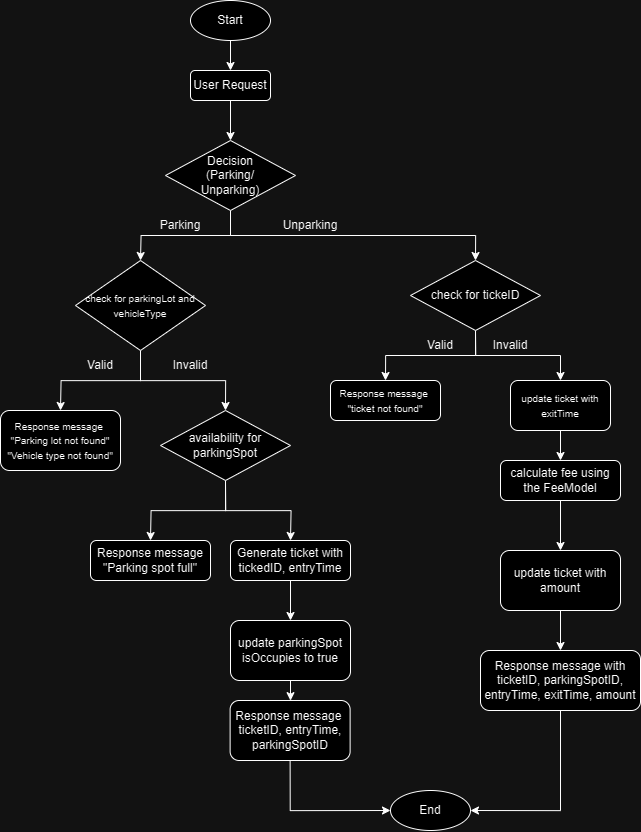

The diagram above was exported from draw.io. Its source (the exported page's mxGraphModel, read from the mxfile embedded in the PNG):
<mxGraphModel dx="3196" dy="1443" grid="1" gridSize="10" guides="1" tooltips="1" connect="1" arrows="1" fold="1" page="1" pageScale="1" pageWidth="827" pageHeight="1169" math="0" shadow="0">
  <root>
    <mxCell id="0" />
    <mxCell id="1" parent="0" />
    <mxCell id="lvJJCUQcUWFTj_RvCZRL-4" style="edgeStyle=orthogonalEdgeStyle;rounded=0;orthogonalLoop=1;jettySize=auto;html=1;exitX=0.5;exitY=1;exitDx=0;exitDy=0;" edge="1" parent="1" source="lvJJCUQcUWFTj_RvCZRL-1" target="lvJJCUQcUWFTj_RvCZRL-2">
      <mxGeometry relative="1" as="geometry" />
    </mxCell>
    <mxCell id="lvJJCUQcUWFTj_RvCZRL-1" value="Start" style="ellipse;whiteSpace=wrap;html=1;" vertex="1" parent="1">
      <mxGeometry x="30" y="20" width="80" height="40" as="geometry" />
    </mxCell>
    <mxCell id="lvJJCUQcUWFTj_RvCZRL-5" style="edgeStyle=orthogonalEdgeStyle;rounded=0;orthogonalLoop=1;jettySize=auto;html=1;exitX=0.5;exitY=1;exitDx=0;exitDy=0;entryX=0.5;entryY=0;entryDx=0;entryDy=0;" edge="1" parent="1" source="lvJJCUQcUWFTj_RvCZRL-2" target="lvJJCUQcUWFTj_RvCZRL-3">
      <mxGeometry relative="1" as="geometry" />
    </mxCell>
    <mxCell id="lvJJCUQcUWFTj_RvCZRL-2" value="User Request" style="rounded=1;whiteSpace=wrap;html=1;" vertex="1" parent="1">
      <mxGeometry x="30" y="90" width="80" height="30" as="geometry" />
    </mxCell>
    <mxCell id="lvJJCUQcUWFTj_RvCZRL-7" style="edgeStyle=orthogonalEdgeStyle;rounded=0;orthogonalLoop=1;jettySize=auto;html=1;exitX=0.5;exitY=1;exitDx=0;exitDy=0;" edge="1" parent="1" source="lvJJCUQcUWFTj_RvCZRL-3">
      <mxGeometry relative="1" as="geometry">
        <mxPoint x="-20" y="280" as="targetPoint" />
      </mxGeometry>
    </mxCell>
    <mxCell id="lvJJCUQcUWFTj_RvCZRL-29" style="edgeStyle=orthogonalEdgeStyle;rounded=0;orthogonalLoop=1;jettySize=auto;html=1;exitX=0.5;exitY=1;exitDx=0;exitDy=0;entryX=0.5;entryY=0;entryDx=0;entryDy=0;" edge="1" parent="1" source="lvJJCUQcUWFTj_RvCZRL-3" target="lvJJCUQcUWFTj_RvCZRL-32">
      <mxGeometry relative="1" as="geometry">
        <mxPoint x="310" y="280" as="targetPoint" />
      </mxGeometry>
    </mxCell>
    <mxCell id="lvJJCUQcUWFTj_RvCZRL-3" value="Decision&lt;br&gt;(Parking/&lt;br&gt;Unparking)" style="rhombus;whiteSpace=wrap;html=1;" vertex="1" parent="1">
      <mxGeometry x="5" y="160" width="130" height="70" as="geometry" />
    </mxCell>
    <mxCell id="lvJJCUQcUWFTj_RvCZRL-13" value="" style="edgeStyle=orthogonalEdgeStyle;rounded=0;orthogonalLoop=1;jettySize=auto;html=1;exitX=0.5;exitY=1;exitDx=0;exitDy=0;" edge="1" parent="1" target="lvJJCUQcUWFTj_RvCZRL-12">
      <mxGeometry relative="1" as="geometry">
        <mxPoint x="-20" y="410" as="targetPoint" />
        <mxPoint x="-20" y="320" as="sourcePoint" />
      </mxGeometry>
    </mxCell>
    <mxCell id="lvJJCUQcUWFTj_RvCZRL-14" style="edgeStyle=orthogonalEdgeStyle;rounded=0;orthogonalLoop=1;jettySize=auto;html=1;exitX=0.5;exitY=1;exitDx=0;exitDy=0;" edge="1" parent="1" source="lvJJCUQcUWFTj_RvCZRL-12">
      <mxGeometry relative="1" as="geometry">
        <mxPoint x="-100" y="430" as="targetPoint" />
      </mxGeometry>
    </mxCell>
    <mxCell id="lvJJCUQcUWFTj_RvCZRL-20" style="edgeStyle=orthogonalEdgeStyle;rounded=0;orthogonalLoop=1;jettySize=auto;html=1;exitX=0.5;exitY=1;exitDx=0;exitDy=0;entryX=0.5;entryY=0;entryDx=0;entryDy=0;" edge="1" parent="1" source="lvJJCUQcUWFTj_RvCZRL-12" target="lvJJCUQcUWFTj_RvCZRL-17">
      <mxGeometry relative="1" as="geometry" />
    </mxCell>
    <mxCell id="lvJJCUQcUWFTj_RvCZRL-12" value="&lt;font style=&quot;font-size: 10px;&quot;&gt;check for parkingLot and vehicleType&lt;/font&gt;" style="rhombus;whiteSpace=wrap;html=1;" vertex="1" parent="1">
      <mxGeometry x="-85" y="280" width="130" height="90" as="geometry" />
    </mxCell>
    <mxCell id="lvJJCUQcUWFTj_RvCZRL-16" value="&lt;font style=&quot;font-size: 10px;&quot;&gt;Response message&amp;nbsp;&lt;br&gt;&quot;Parking lot not found&quot;&lt;br&gt;&quot;Vehicle type not found&quot;&lt;/font&gt;" style="rounded=1;whiteSpace=wrap;html=1;" vertex="1" parent="1">
      <mxGeometry x="-160" y="430" width="120" height="60" as="geometry" />
    </mxCell>
    <mxCell id="lvJJCUQcUWFTj_RvCZRL-21" style="edgeStyle=orthogonalEdgeStyle;rounded=0;orthogonalLoop=1;jettySize=auto;html=1;exitX=0.5;exitY=1;exitDx=0;exitDy=0;" edge="1" parent="1" source="lvJJCUQcUWFTj_RvCZRL-17">
      <mxGeometry relative="1" as="geometry">
        <mxPoint x="-10" y="560" as="targetPoint" />
      </mxGeometry>
    </mxCell>
    <mxCell id="lvJJCUQcUWFTj_RvCZRL-22" style="edgeStyle=orthogonalEdgeStyle;rounded=0;orthogonalLoop=1;jettySize=auto;html=1;exitX=0.5;exitY=1;exitDx=0;exitDy=0;" edge="1" parent="1" source="lvJJCUQcUWFTj_RvCZRL-17">
      <mxGeometry relative="1" as="geometry">
        <mxPoint x="130" y="560" as="targetPoint" />
      </mxGeometry>
    </mxCell>
    <mxCell id="lvJJCUQcUWFTj_RvCZRL-17" value="availability for parkingSpot" style="rhombus;whiteSpace=wrap;html=1;" vertex="1" parent="1">
      <mxGeometry y="430" width="130" height="70" as="geometry" />
    </mxCell>
    <mxCell id="lvJJCUQcUWFTj_RvCZRL-23" value="Response message&lt;br&gt;&quot;Parking spot full&quot;" style="rounded=1;whiteSpace=wrap;html=1;" vertex="1" parent="1">
      <mxGeometry x="-70" y="560" width="120" height="40" as="geometry" />
    </mxCell>
    <mxCell id="lvJJCUQcUWFTj_RvCZRL-25" style="edgeStyle=orthogonalEdgeStyle;rounded=0;orthogonalLoop=1;jettySize=auto;html=1;" edge="1" parent="1" source="lvJJCUQcUWFTj_RvCZRL-24" target="lvJJCUQcUWFTj_RvCZRL-26">
      <mxGeometry relative="1" as="geometry">
        <mxPoint x="130" y="670" as="targetPoint" />
      </mxGeometry>
    </mxCell>
    <mxCell id="lvJJCUQcUWFTj_RvCZRL-24" value="Generate ticket with tickedID, entryTime" style="rounded=1;whiteSpace=wrap;html=1;" vertex="1" parent="1">
      <mxGeometry x="70" y="560" width="120" height="40" as="geometry" />
    </mxCell>
    <mxCell id="lvJJCUQcUWFTj_RvCZRL-27" style="edgeStyle=orthogonalEdgeStyle;rounded=0;orthogonalLoop=1;jettySize=auto;html=1;exitX=0.5;exitY=1;exitDx=0;exitDy=0;" edge="1" parent="1" source="lvJJCUQcUWFTj_RvCZRL-26" target="lvJJCUQcUWFTj_RvCZRL-28">
      <mxGeometry relative="1" as="geometry">
        <mxPoint x="129.61538461538453" y="750" as="targetPoint" />
      </mxGeometry>
    </mxCell>
    <mxCell id="lvJJCUQcUWFTj_RvCZRL-26" value="update parkingSpot isOccupies to true" style="rounded=1;whiteSpace=wrap;html=1;" vertex="1" parent="1">
      <mxGeometry x="70" y="640" width="120" height="60" as="geometry" />
    </mxCell>
    <mxCell id="lvJJCUQcUWFTj_RvCZRL-52" style="edgeStyle=orthogonalEdgeStyle;rounded=0;orthogonalLoop=1;jettySize=auto;html=1;exitX=0.5;exitY=1;exitDx=0;exitDy=0;entryX=0;entryY=0.5;entryDx=0;entryDy=0;" edge="1" parent="1" source="lvJJCUQcUWFTj_RvCZRL-28" target="lvJJCUQcUWFTj_RvCZRL-51">
      <mxGeometry relative="1" as="geometry" />
    </mxCell>
    <mxCell id="lvJJCUQcUWFTj_RvCZRL-28" value="Response message&amp;nbsp;&lt;br&gt;ticketID, entryTime, parkingSpotID" style="rounded=1;whiteSpace=wrap;html=1;" vertex="1" parent="1">
      <mxGeometry x="69.61538461538453" y="720" width="120" height="60" as="geometry" />
    </mxCell>
    <mxCell id="lvJJCUQcUWFTj_RvCZRL-30" value="Parking" style="text;html=1;align=center;verticalAlign=middle;whiteSpace=wrap;rounded=0;" vertex="1" parent="1">
      <mxGeometry x="-10" y="230" width="60" height="30" as="geometry" />
    </mxCell>
    <mxCell id="lvJJCUQcUWFTj_RvCZRL-31" value="Unparking" style="text;html=1;align=center;verticalAlign=middle;whiteSpace=wrap;rounded=0;" vertex="1" parent="1">
      <mxGeometry x="120" y="230" width="60" height="30" as="geometry" />
    </mxCell>
    <mxCell id="lvJJCUQcUWFTj_RvCZRL-33" style="edgeStyle=orthogonalEdgeStyle;rounded=0;orthogonalLoop=1;jettySize=auto;html=1;exitX=0.5;exitY=1;exitDx=0;exitDy=0;entryX=0.5;entryY=0;entryDx=0;entryDy=0;" edge="1" parent="1" source="lvJJCUQcUWFTj_RvCZRL-32" target="lvJJCUQcUWFTj_RvCZRL-41">
      <mxGeometry relative="1" as="geometry">
        <mxPoint x="230" y="400" as="targetPoint" />
      </mxGeometry>
    </mxCell>
    <mxCell id="lvJJCUQcUWFTj_RvCZRL-34" style="edgeStyle=orthogonalEdgeStyle;rounded=0;orthogonalLoop=1;jettySize=auto;html=1;exitX=0.5;exitY=1;exitDx=0;exitDy=0;entryX=0.5;entryY=0;entryDx=0;entryDy=0;" edge="1" parent="1" source="lvJJCUQcUWFTj_RvCZRL-32" target="lvJJCUQcUWFTj_RvCZRL-42">
      <mxGeometry relative="1" as="geometry">
        <mxPoint x="400" y="400" as="targetPoint" />
      </mxGeometry>
    </mxCell>
    <mxCell id="lvJJCUQcUWFTj_RvCZRL-32" value="&lt;font style=&quot;font-size: 12px;&quot;&gt;check for tickeID&lt;/font&gt;" style="rhombus;whiteSpace=wrap;html=1;" vertex="1" parent="1">
      <mxGeometry x="250" y="280" width="130" height="70" as="geometry" />
    </mxCell>
    <mxCell id="lvJJCUQcUWFTj_RvCZRL-35" value="Valid" style="text;html=1;align=center;verticalAlign=middle;whiteSpace=wrap;rounded=0;" vertex="1" parent="1">
      <mxGeometry x="-90" y="370" width="60" height="30" as="geometry" />
    </mxCell>
    <mxCell id="lvJJCUQcUWFTj_RvCZRL-36" value="Invalid" style="text;html=1;align=center;verticalAlign=middle;whiteSpace=wrap;rounded=0;" vertex="1" parent="1">
      <mxGeometry y="370" width="60" height="30" as="geometry" />
    </mxCell>
    <mxCell id="lvJJCUQcUWFTj_RvCZRL-38" value="Valid" style="text;html=1;align=center;verticalAlign=middle;whiteSpace=wrap;rounded=0;" vertex="1" parent="1">
      <mxGeometry x="250" y="350" width="60" height="30" as="geometry" />
    </mxCell>
    <mxCell id="lvJJCUQcUWFTj_RvCZRL-39" value="Invalid" style="text;html=1;align=center;verticalAlign=middle;whiteSpace=wrap;rounded=0;" vertex="1" parent="1">
      <mxGeometry x="320" y="350" width="60" height="30" as="geometry" />
    </mxCell>
    <mxCell id="lvJJCUQcUWFTj_RvCZRL-41" value="&lt;font style=&quot;font-size: 10px;&quot;&gt;Response message&amp;nbsp;&lt;br&gt;&quot;ticket not found&quot;&lt;br&gt;&lt;/font&gt;" style="rounded=1;whiteSpace=wrap;html=1;" vertex="1" parent="1">
      <mxGeometry x="170" y="400" width="110" height="40" as="geometry" />
    </mxCell>
    <mxCell id="lvJJCUQcUWFTj_RvCZRL-43" style="edgeStyle=orthogonalEdgeStyle;rounded=0;orthogonalLoop=1;jettySize=auto;html=1;exitX=0.5;exitY=1;exitDx=0;exitDy=0;entryX=0.5;entryY=0;entryDx=0;entryDy=0;" edge="1" parent="1" source="lvJJCUQcUWFTj_RvCZRL-42" target="lvJJCUQcUWFTj_RvCZRL-45">
      <mxGeometry relative="1" as="geometry">
        <mxPoint x="399.2222222222222" y="490" as="targetPoint" />
      </mxGeometry>
    </mxCell>
    <mxCell id="lvJJCUQcUWFTj_RvCZRL-42" value="&lt;span style=&quot;font-size: 10px;&quot;&gt;update ticket with exitTime&lt;/span&gt;" style="rounded=1;whiteSpace=wrap;html=1;" vertex="1" parent="1">
      <mxGeometry x="350" y="400" width="100" height="50" as="geometry" />
    </mxCell>
    <mxCell id="lvJJCUQcUWFTj_RvCZRL-48" value="" style="edgeStyle=orthogonalEdgeStyle;rounded=0;orthogonalLoop=1;jettySize=auto;html=1;" edge="1" parent="1" source="lvJJCUQcUWFTj_RvCZRL-45" target="lvJJCUQcUWFTj_RvCZRL-47">
      <mxGeometry relative="1" as="geometry" />
    </mxCell>
    <mxCell id="lvJJCUQcUWFTj_RvCZRL-45" value="calculate fee using the FeeModel" style="whiteSpace=wrap;html=1;rounded=1;" vertex="1" parent="1">
      <mxGeometry x="340" y="480" width="120" height="40" as="geometry" />
    </mxCell>
    <mxCell id="lvJJCUQcUWFTj_RvCZRL-50" value="" style="edgeStyle=orthogonalEdgeStyle;rounded=0;orthogonalLoop=1;jettySize=auto;html=1;" edge="1" parent="1" source="lvJJCUQcUWFTj_RvCZRL-47" target="lvJJCUQcUWFTj_RvCZRL-49">
      <mxGeometry relative="1" as="geometry" />
    </mxCell>
    <mxCell id="lvJJCUQcUWFTj_RvCZRL-47" value="update ticket with amount" style="whiteSpace=wrap;html=1;rounded=1;" vertex="1" parent="1">
      <mxGeometry x="340" y="570" width="120" height="60" as="geometry" />
    </mxCell>
    <mxCell id="lvJJCUQcUWFTj_RvCZRL-53" style="edgeStyle=orthogonalEdgeStyle;rounded=0;orthogonalLoop=1;jettySize=auto;html=1;exitX=0.5;exitY=1;exitDx=0;exitDy=0;entryX=1;entryY=0.5;entryDx=0;entryDy=0;" edge="1" parent="1" source="lvJJCUQcUWFTj_RvCZRL-49" target="lvJJCUQcUWFTj_RvCZRL-51">
      <mxGeometry relative="1" as="geometry" />
    </mxCell>
    <mxCell id="lvJJCUQcUWFTj_RvCZRL-49" value="Response message with ticketID, parkingSpotID, entryTime, exitTime, amount" style="whiteSpace=wrap;html=1;rounded=1;" vertex="1" parent="1">
      <mxGeometry x="320" y="670" width="160" height="60" as="geometry" />
    </mxCell>
    <mxCell id="lvJJCUQcUWFTj_RvCZRL-51" value="End" style="ellipse;whiteSpace=wrap;html=1;" vertex="1" parent="1">
      <mxGeometry x="230" y="810" width="80" height="40" as="geometry" />
    </mxCell>
  </root>
</mxGraphModel>